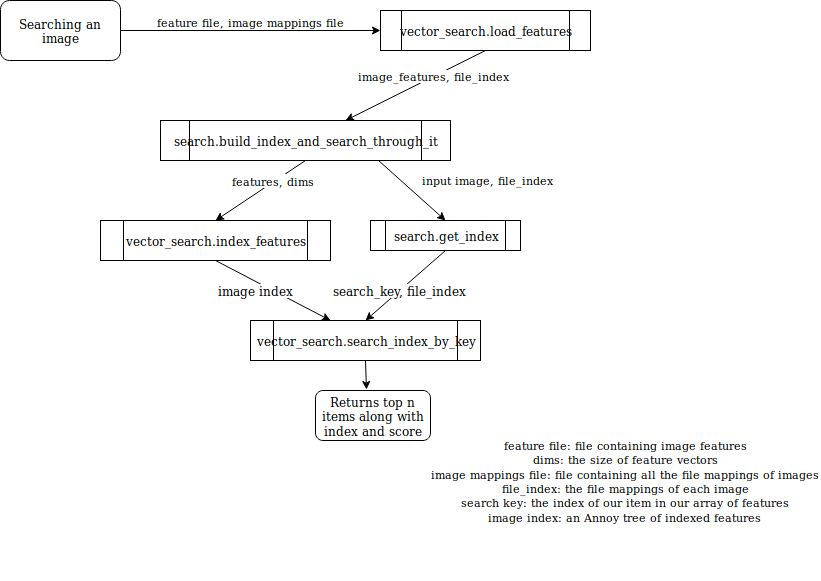

The diagram above was exported from draw.io. Its source (the exported page's mxGraphModel, read from the mxfile embedded in the PNG):
<mxGraphModel dx="847" dy="598" grid="1" gridSize="10" guides="1" tooltips="1" connect="1" arrows="1" fold="1" page="1" pageScale="1" pageWidth="850" pageHeight="1100" math="0" shadow="0">
  <root>
    <mxCell id="0" />
    <mxCell id="1" parent="0" />
    <mxCell id="XWQoua06Cr35lvLMDqQr-1" value="Searching an image" style="rounded=1;whiteSpace=wrap;html=1;" parent="1" vertex="1">
      <mxGeometry x="20" y="20" width="120" height="60" as="geometry" />
    </mxCell>
    <mxCell id="XWQoua06Cr35lvLMDqQr-2" value="" style="endArrow=classic;html=1;exitX=1;exitY=0.5;exitDx=0;exitDy=0;entryX=0;entryY=0.5;entryDx=0;entryDy=0;" parent="1" source="XWQoua06Cr35lvLMDqQr-1" target="XWQoua06Cr35lvLMDqQr-3" edge="1">
      <mxGeometry width="50" height="50" relative="1" as="geometry">
        <mxPoint x="20" y="150" as="sourcePoint" />
        <mxPoint x="270" y="50" as="targetPoint" />
      </mxGeometry>
    </mxCell>
    <mxCell id="XWQoua06Cr35lvLMDqQr-10" value="&lt;font style=&quot;font-size: 11px&quot;&gt;feature file, image mappings file&lt;/font&gt;" style="text;html=1;resizable=0;points=[];align=center;verticalAlign=middle;labelBackgroundColor=#ffffff;" parent="XWQoua06Cr35lvLMDqQr-2" vertex="1" connectable="0">
      <mxGeometry x="0.1385" relative="1" as="geometry">
        <mxPoint x="-18" y="-10" as="offset" />
      </mxGeometry>
    </mxCell>
    <mxCell id="XWQoua06Cr35lvLMDqQr-3" value="vector_search.load_features" style="shape=process;whiteSpace=wrap;html=1;backgroundOutline=1;" parent="1" vertex="1">
      <mxGeometry x="400" y="30" width="210" height="40" as="geometry" />
    </mxCell>
    <mxCell id="XWQoua06Cr35lvLMDqQr-4" value="" style="endArrow=classic;html=1;exitX=0.5;exitY=1;exitDx=0;exitDy=0;" parent="1" source="XWQoua06Cr35lvLMDqQr-3" target="XWQoua06Cr35lvLMDqQr-5" edge="1">
      <mxGeometry width="50" height="50" relative="1" as="geometry">
        <mxPoint x="20" y="150" as="sourcePoint" />
        <mxPoint x="350" y="140" as="targetPoint" />
      </mxGeometry>
    </mxCell>
    <mxCell id="XWQoua06Cr35lvLMDqQr-8" value="&lt;div style=&quot;font-size: 11px&quot;&gt;image_features, file_index&lt;/div&gt;" style="text;html=1;resizable=0;points=[];align=center;verticalAlign=middle;labelBackgroundColor=#ffffff;" parent="XWQoua06Cr35lvLMDqQr-4" vertex="1" connectable="0">
      <mxGeometry x="-0.2765" y="-2" relative="1" as="geometry">
        <mxPoint as="offset" />
      </mxGeometry>
    </mxCell>
    <mxCell id="XWQoua06Cr35lvLMDqQr-5" value="search.build_index_and_search_through_it" style="shape=process;whiteSpace=wrap;html=1;backgroundOutline=1;" parent="1" vertex="1">
      <mxGeometry x="180" y="140" width="290" height="40" as="geometry" />
    </mxCell>
    <mxCell id="XWQoua06Cr35lvLMDqQr-6" value="vector_search.index_features" style="shape=process;whiteSpace=wrap;html=1;backgroundOutline=1;" parent="1" vertex="1">
      <mxGeometry x="120" y="240" width="230" height="40" as="geometry" />
    </mxCell>
    <mxCell id="XWQoua06Cr35lvLMDqQr-7" value="" style="endArrow=classic;html=1;exitX=0.5;exitY=1;exitDx=0;exitDy=0;entryX=0.5;entryY=0;entryDx=0;entryDy=0;" parent="1" source="XWQoua06Cr35lvLMDqQr-5" target="XWQoua06Cr35lvLMDqQr-6" edge="1">
      <mxGeometry width="50" height="50" relative="1" as="geometry">
        <mxPoint x="20" y="350" as="sourcePoint" />
        <mxPoint x="70" y="300" as="targetPoint" />
      </mxGeometry>
    </mxCell>
    <mxCell id="XWQoua06Cr35lvLMDqQr-9" value="&lt;font style=&quot;font-size: 11px&quot;&gt;features, dims&lt;/font&gt;" style="text;html=1;resizable=0;points=[];align=center;verticalAlign=middle;labelBackgroundColor=#ffffff;" parent="XWQoua06Cr35lvLMDqQr-7" vertex="1" connectable="0">
      <mxGeometry x="-0.3" y="-1" relative="1" as="geometry">
        <mxPoint y="-1" as="offset" />
      </mxGeometry>
    </mxCell>
    <mxCell id="mhSMLDa9u_iJG6DeIR3x-1" value="search.get_index" style="shape=process;whiteSpace=wrap;html=1;backgroundOutline=1;" parent="1" vertex="1">
      <mxGeometry x="390" y="240" width="150" height="30" as="geometry" />
    </mxCell>
    <mxCell id="mhSMLDa9u_iJG6DeIR3x-2" value="" style="endArrow=classic;html=1;exitX=0.75;exitY=1;exitDx=0;exitDy=0;entryX=0.5;entryY=0;entryDx=0;entryDy=0;" parent="1" source="XWQoua06Cr35lvLMDqQr-5" target="mhSMLDa9u_iJG6DeIR3x-1" edge="1">
      <mxGeometry width="50" height="50" relative="1" as="geometry">
        <mxPoint x="120" y="350" as="sourcePoint" />
        <mxPoint x="170" y="300" as="targetPoint" />
      </mxGeometry>
    </mxCell>
    <mxCell id="mhSMLDa9u_iJG6DeIR3x-3" value="&lt;font style=&quot;font-size: 11px&quot;&gt;input image, file_index&lt;br&gt;&lt;/font&gt;" style="text;html=1;resizable=0;points=[];autosize=1;align=left;verticalAlign=top;spacingTop=-4;" parent="1" vertex="1">
      <mxGeometry x="440" y="190" width="150" height="20" as="geometry" />
    </mxCell>
    <mxCell id="mhSMLDa9u_iJG6DeIR3x-4" value="vector_search.search_index_by_key" style="shape=process;whiteSpace=wrap;html=1;backgroundOutline=1;" parent="1" vertex="1">
      <mxGeometry x="270" y="340" width="230" height="40" as="geometry" />
    </mxCell>
    <mxCell id="mhSMLDa9u_iJG6DeIR3x-5" value="" style="endArrow=classic;html=1;exitX=0.5;exitY=1;exitDx=0;exitDy=0;entryX=0.348;entryY=0;entryDx=0;entryDy=0;entryPerimeter=0;" parent="1" source="XWQoua06Cr35lvLMDqQr-6" target="mhSMLDa9u_iJG6DeIR3x-4" edge="1">
      <mxGeometry width="50" height="50" relative="1" as="geometry">
        <mxPoint x="20" y="450" as="sourcePoint" />
        <mxPoint x="70" y="400" as="targetPoint" />
      </mxGeometry>
    </mxCell>
    <mxCell id="mhSMLDa9u_iJG6DeIR3x-6" value="" style="endArrow=classic;html=1;exitX=0.5;exitY=1;exitDx=0;exitDy=0;entryX=0.5;entryY=0;entryDx=0;entryDy=0;" parent="1" source="mhSMLDa9u_iJG6DeIR3x-1" target="mhSMLDa9u_iJG6DeIR3x-4" edge="1">
      <mxGeometry width="50" height="50" relative="1" as="geometry">
        <mxPoint x="20" y="450" as="sourcePoint" />
        <mxPoint x="70" y="400" as="targetPoint" />
      </mxGeometry>
    </mxCell>
    <mxCell id="mhSMLDa9u_iJG6DeIR3x-7" value="&lt;font&gt;&amp;nbsp;image index &amp;nbsp; &amp;nbsp; &amp;nbsp; &amp;nbsp;&amp;nbsp; &lt;/font&gt;&lt;font&gt;&lt;font&gt;search_key,&lt;/font&gt; file_index&lt;/font&gt;" style="text;html=1;resizable=0;points=[];align=center;verticalAlign=middle;labelBackgroundColor=#ffffff;" parent="mhSMLDa9u_iJG6DeIR3x-6" vertex="1" connectable="0">
      <mxGeometry x="-0.2283" y="1" relative="1" as="geometry">
        <mxPoint x="-75" y="12" as="offset" />
      </mxGeometry>
    </mxCell>
    <mxCell id="mhSMLDa9u_iJG6DeIR3x-8" value="Returns top n items along with index and score" style="rounded=1;whiteSpace=wrap;html=1;" parent="1" vertex="1">
      <mxGeometry x="335" y="410" width="115" height="50" as="geometry" />
    </mxCell>
    <mxCell id="mhSMLDa9u_iJG6DeIR3x-9" value="" style="endArrow=classic;html=1;exitX=0.5;exitY=1;exitDx=0;exitDy=0;entryX=0.443;entryY=-0.02;entryDx=0;entryDy=0;entryPerimeter=0;" parent="1" source="mhSMLDa9u_iJG6DeIR3x-4" target="mhSMLDa9u_iJG6DeIR3x-8" edge="1">
      <mxGeometry width="50" height="50" relative="1" as="geometry">
        <mxPoint x="20" y="530" as="sourcePoint" />
        <mxPoint x="70" y="480" as="targetPoint" />
      </mxGeometry>
    </mxCell>
    <mxCell id="r0XLkAGHo5EPwvztV34v-1" value="&lt;div&gt;&lt;font style=&quot;font-size: 11px&quot;&gt;feature file: file &lt;font style=&quot;font-size: 11px&quot;&gt;containing image&lt;/font&gt; features&lt;/font&gt;&lt;/div&gt;&lt;div&gt;&lt;font style=&quot;font-size: 11px&quot;&gt;dims: the size of feature vectors&lt;/font&gt;&lt;/div&gt;&lt;div&gt;&lt;font style=&quot;font-size: 11px&quot;&gt;image mappings file: file containing all the file mappings of images&lt;br&gt;&lt;/font&gt;&lt;/div&gt;&lt;div&gt;&lt;font style=&quot;font-size: 11px&quot;&gt;file_index: the file mappings of each image&lt;/font&gt;&lt;/div&gt;&lt;div&gt;&lt;font style=&quot;font-size: 11px&quot;&gt;search key:&lt;/font&gt; &lt;font style=&quot;font-size: 11px&quot;&gt;the index of our item in our array of features&lt;/font&gt;&lt;br&gt;&lt;/div&gt;&lt;div&gt;&lt;font style=&quot;font-size: 11px&quot;&gt;image index: an Annoy tree of indexed features&lt;br&gt;&lt;/font&gt;&lt;/div&gt;" style="text;html=1;strokeColor=none;fillColor=none;align=center;verticalAlign=middle;whiteSpace=wrap;rounded=0;" parent="1" vertex="1">
      <mxGeometry x="450" y="400" width="390" height="200" as="geometry" />
    </mxCell>
  </root>
</mxGraphModel>